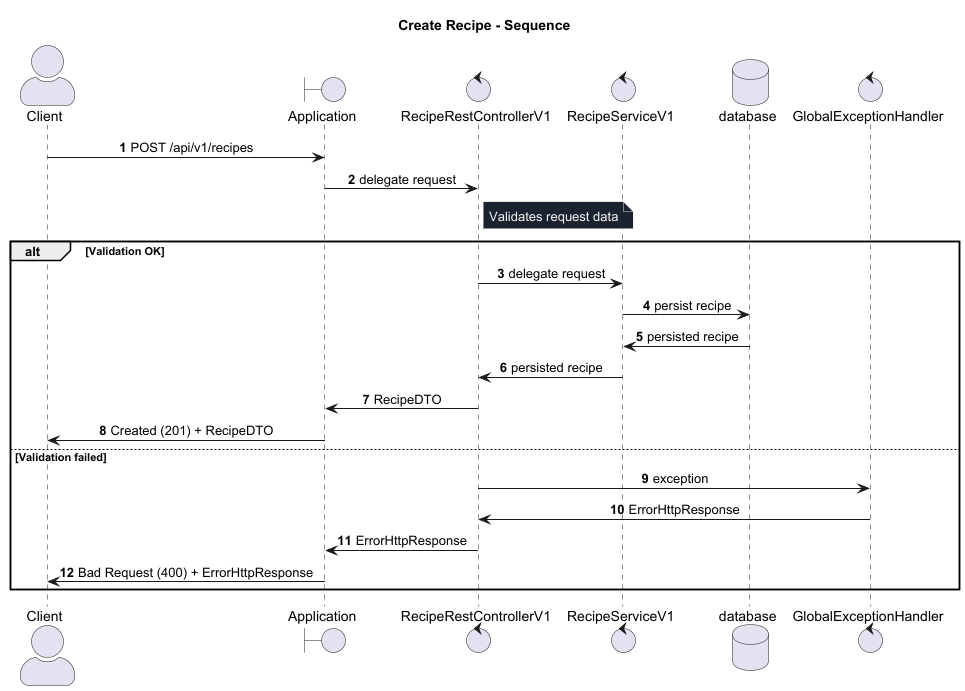

The diagram above was rendered by PlantUML. Its source (embedded in the PNG):
@startuml
title Create Recipe - Sequence

autonumber

skinparam sequence {
  MessageAlign center
}
skinparam NoteBackgroundColor #1C2330
skinparam NoteBorderColor #E7E7E7
skinparam NoteFontColor #F5F5F5
skinparam ActorStyle awesome

actor Client
boundary Application
control RecipeRestControllerV1
control RecipeServiceV1
database database
control GlobalExceptionHandler

Client -> Application : POST /api/v1/recipes
Application -> RecipeRestControllerV1 : delegate request
note right of RecipeRestControllerV1
Validates request data
end note

alt Validation OK
  RecipeRestControllerV1 -> RecipeServiceV1 : delegate request
  RecipeServiceV1 -> database : persist recipe
  database -> RecipeServiceV1 : persisted recipe
  RecipeServiceV1 -> RecipeRestControllerV1 : persisted recipe
  RecipeRestControllerV1 -> Application : RecipeDTO
  Application -> Client : Created (201) + RecipeDTO
else Validation failed
  RecipeRestControllerV1 -> GlobalExceptionHandler : exception
  GlobalExceptionHandler -> RecipeRestControllerV1 : ErrorHttpResponse
  RecipeRestControllerV1 -> Application : ErrorHttpResponse
  Application -> Client : Bad Request (400) + ErrorHttpResponse
end
@enduml